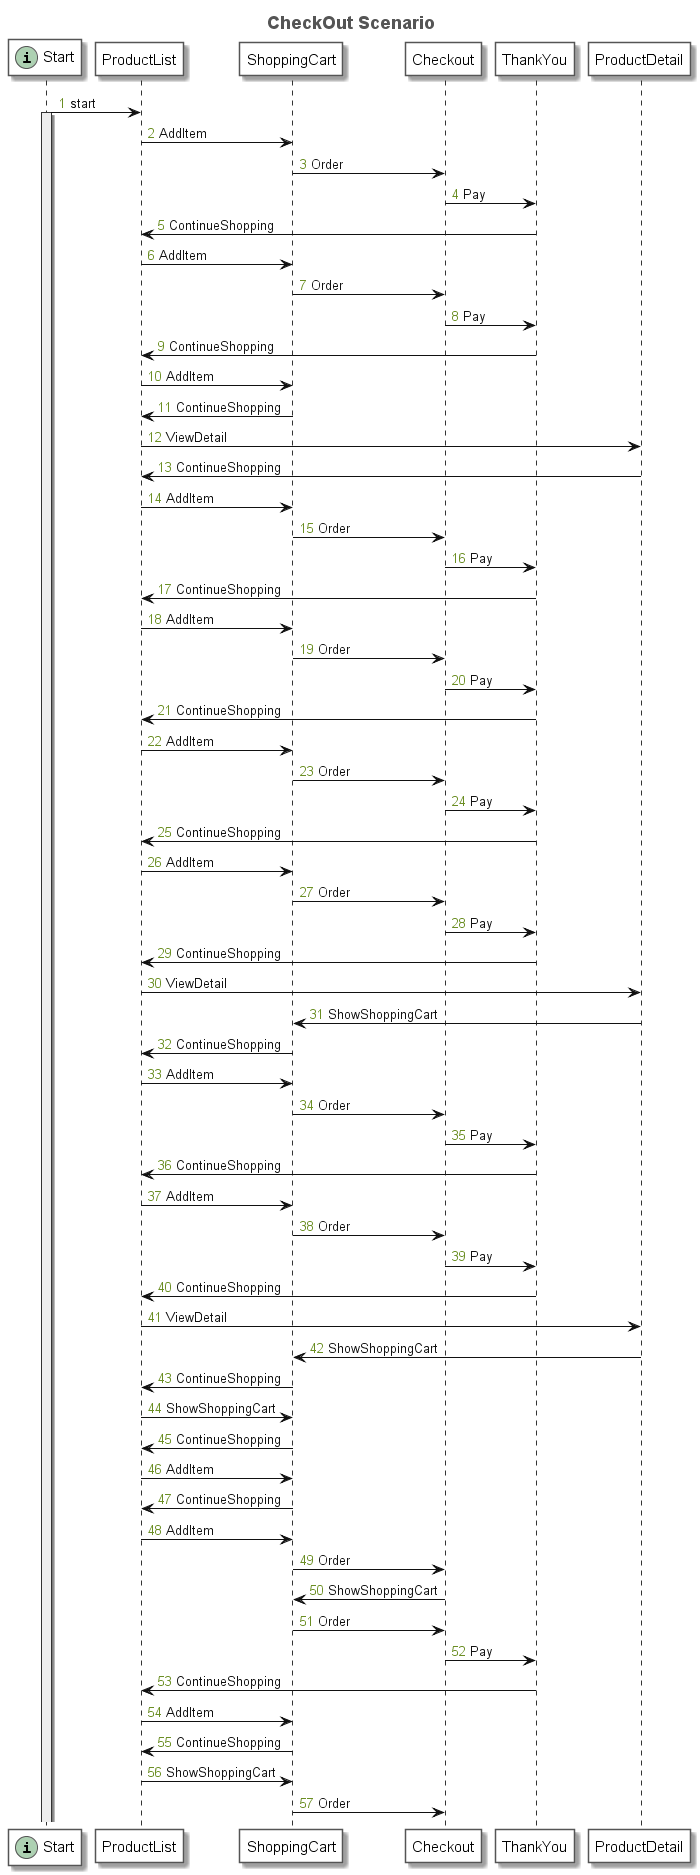

The diagram above was rendered by PlantUML. Its source (embedded in the PNG):
@startuml
title <font size=18 color=#555555>CheckOut Scenario</font>
autonumber "<font color=olivedrab>0</font>"
skinparam sequence {
	ArrowColor #111111
	ArrowFontColor #111111
	ArrowFontStyle plain
	
	LifeLineBorderColor #333333
	LifeLineBackgroundColor #EEEEEE
	
	ParticipantBorderColor #555555
	ParticipantBackgroundColor #FFFFFF
	ParticipantFontName plain
	ParticipantFontSize 15
	ParticipantFontColor #000000
}
participant "Start" as N_2117406660 << (i, #ADD1B2) >>
participant "ProductList" as N_57096900
participant "ShoppingCart" as N_1712768765
participant "Checkout" as N_1268700091
participant "ThankYou" as N_495169059
participant "ProductDetail" as N_663230029
N_2117406660 -> N_57096900: start
activate N_2117406660
N_57096900 -> N_1712768765: AddItem
N_1712768765 -> N_1268700091: Order
N_1268700091 -> N_495169059: Pay
N_495169059 -> N_57096900: ContinueShopping
N_57096900 -> N_1712768765: AddItem
N_1712768765 -> N_1268700091: Order
N_1268700091 -> N_495169059: Pay
N_495169059 -> N_57096900: ContinueShopping
N_57096900 -> N_1712768765: AddItem
N_1712768765 -> N_57096900: ContinueShopping
N_57096900 -> N_663230029: ViewDetail
N_663230029 -> N_57096900: ContinueShopping
N_57096900 -> N_1712768765: AddItem
N_1712768765 -> N_1268700091: Order
N_1268700091 -> N_495169059: Pay
N_495169059 -> N_57096900: ContinueShopping
N_57096900 -> N_1712768765: AddItem
N_1712768765 -> N_1268700091: Order
N_1268700091 -> N_495169059: Pay
N_495169059 -> N_57096900: ContinueShopping
N_57096900 -> N_1712768765: AddItem
N_1712768765 -> N_1268700091: Order
N_1268700091 -> N_495169059: Pay
N_495169059 -> N_57096900: ContinueShopping
N_57096900 -> N_1712768765: AddItem
N_1712768765 -> N_1268700091: Order
N_1268700091 -> N_495169059: Pay
N_495169059 -> N_57096900: ContinueShopping
N_57096900 -> N_663230029: ViewDetail
N_663230029 -> N_1712768765: ShowShoppingCart
N_1712768765 -> N_57096900: ContinueShopping
N_57096900 -> N_1712768765: AddItem
N_1712768765 -> N_1268700091: Order
N_1268700091 -> N_495169059: Pay
N_495169059 -> N_57096900: ContinueShopping
N_57096900 -> N_1712768765: AddItem
N_1712768765 -> N_1268700091: Order
N_1268700091 -> N_495169059: Pay
N_495169059 -> N_57096900: ContinueShopping
N_57096900 -> N_663230029: ViewDetail
N_663230029 -> N_1712768765: ShowShoppingCart
N_1712768765 -> N_57096900: ContinueShopping
N_57096900 -> N_1712768765: ShowShoppingCart
N_1712768765 -> N_57096900: ContinueShopping
N_57096900 -> N_1712768765: AddItem
N_1712768765 -> N_57096900: ContinueShopping
N_57096900 -> N_1712768765: AddItem
N_1712768765 -> N_1268700091: Order
N_1268700091 -> N_1712768765: ShowShoppingCart
N_1712768765 -> N_1268700091: Order
N_1268700091 -> N_495169059: Pay
N_495169059 -> N_57096900: ContinueShopping
N_57096900 -> N_1712768765: AddItem
N_1712768765 -> N_57096900: ContinueShopping
N_57096900 -> N_1712768765: ShowShoppingCart
N_1712768765 -> N_1268700091: Order
@enduml